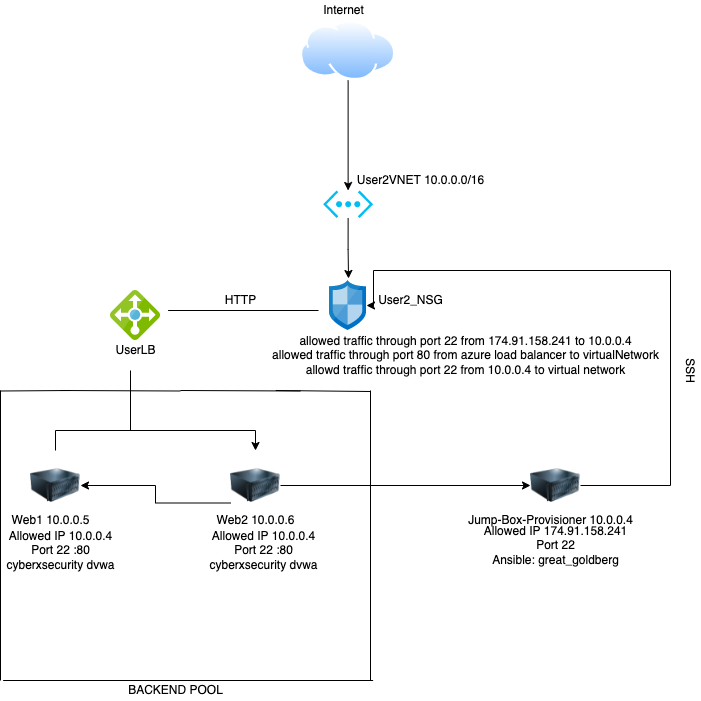

The diagram above was exported from draw.io. Its source (the exported page's mxGraphModel, read from the mxfile embedded in the PNG):
<mxGraphModel dx="946" dy="574" grid="1" gridSize="10" guides="1" tooltips="1" connect="1" arrows="1" fold="1" page="1" pageScale="1" pageWidth="850" pageHeight="1100" math="0" shadow="0">
  <root>
    <mxCell id="0" />
    <mxCell id="1" parent="0" />
    <mxCell id="xDEHJlgUelgwd0bUmHe6-5" style="edgeStyle=orthogonalEdgeStyle;rounded=0;orthogonalLoop=1;jettySize=auto;html=1;entryX=0.5;entryY=0;entryDx=0;entryDy=0;entryPerimeter=0;" edge="1" parent="1" source="xDEHJlgUelgwd0bUmHe6-1" target="xDEHJlgUelgwd0bUmHe6-4">
      <mxGeometry relative="1" as="geometry" />
    </mxCell>
    <mxCell id="xDEHJlgUelgwd0bUmHe6-1" value="" style="aspect=fixed;perimeter=ellipsePerimeter;html=1;align=center;shadow=0;dashed=0;spacingTop=3;image;image=img/lib/active_directory/internet_cloud.svg;" vertex="1" parent="1">
      <mxGeometry x="330" y="30" width="95.24" height="60" as="geometry" />
    </mxCell>
    <mxCell id="xDEHJlgUelgwd0bUmHe6-2" value="Internet" style="text;html=1;resizable=0;autosize=1;align=center;verticalAlign=middle;points=[];fillColor=none;strokeColor=none;rounded=0;" vertex="1" parent="1">
      <mxGeometry x="342.62" y="10" width="60" height="20" as="geometry" />
    </mxCell>
    <mxCell id="xDEHJlgUelgwd0bUmHe6-8" style="edgeStyle=orthogonalEdgeStyle;rounded=0;orthogonalLoop=1;jettySize=auto;html=1;exitX=0.5;exitY=1;exitDx=0;exitDy=0;exitPerimeter=0;entryX=0.514;entryY=-0.04;entryDx=0;entryDy=0;entryPerimeter=0;" edge="1" parent="1" source="xDEHJlgUelgwd0bUmHe6-4" target="xDEHJlgUelgwd0bUmHe6-7">
      <mxGeometry relative="1" as="geometry" />
    </mxCell>
    <mxCell id="xDEHJlgUelgwd0bUmHe6-4" value="" style="verticalLabelPosition=bottom;html=1;verticalAlign=top;align=center;strokeColor=none;fillColor=#00BEF2;shape=mxgraph.azure.virtual_network;pointerEvents=1;" vertex="1" parent="1">
      <mxGeometry x="352.62" y="200" width="50" height="27.500000000000004" as="geometry" />
    </mxCell>
    <mxCell id="xDEHJlgUelgwd0bUmHe6-6" value="User2VNET 10.0.0.0/16" style="text;html=1;resizable=0;autosize=1;align=center;verticalAlign=middle;points=[];fillColor=none;strokeColor=none;rounded=0;" vertex="1" parent="1">
      <mxGeometry x="380" y="180" width="140" height="20" as="geometry" />
    </mxCell>
    <mxCell id="xDEHJlgUelgwd0bUmHe6-7" value="" style="sketch=0;aspect=fixed;html=1;points=[];align=center;image;fontSize=12;image=img/lib/mscae/Network_Security_Groups_Classic.svg;" vertex="1" parent="1">
      <mxGeometry x="359" y="290" width="37" height="50" as="geometry" />
    </mxCell>
    <mxCell id="xDEHJlgUelgwd0bUmHe6-9" value="User2_NSG" style="text;html=1;resizable=0;autosize=1;align=center;verticalAlign=middle;points=[];fillColor=none;strokeColor=none;rounded=0;" vertex="1" parent="1">
      <mxGeometry x="400" y="300" width="80" height="20" as="geometry" />
    </mxCell>
    <mxCell id="xDEHJlgUelgwd0bUmHe6-10" value="" style="sketch=0;aspect=fixed;html=1;points=[];align=center;image;fontSize=12;image=img/lib/mscae/Load_Balancer_feature.svg;" vertex="1" parent="1">
      <mxGeometry x="140" y="300" width="50" height="50" as="geometry" />
    </mxCell>
    <mxCell id="xDEHJlgUelgwd0bUmHe6-11" value="" style="endArrow=none;html=1;rounded=0;" edge="1" parent="1">
      <mxGeometry width="50" height="50" relative="1" as="geometry">
        <mxPoint x="197.62" y="320" as="sourcePoint" />
        <mxPoint x="348" y="320" as="targetPoint" />
      </mxGeometry>
    </mxCell>
    <mxCell id="xDEHJlgUelgwd0bUmHe6-12" value="UserLB" style="text;html=1;resizable=0;autosize=1;align=center;verticalAlign=middle;points=[];fillColor=none;strokeColor=none;rounded=0;" vertex="1" parent="1">
      <mxGeometry x="135" y="350" width="60" height="20" as="geometry" />
    </mxCell>
    <mxCell id="xDEHJlgUelgwd0bUmHe6-21" style="edgeStyle=orthogonalEdgeStyle;rounded=0;orthogonalLoop=1;jettySize=auto;html=1;exitX=0.5;exitY=0;exitDx=0;exitDy=0;entryX=0.5;entryY=0;entryDx=0;entryDy=0;" edge="1" parent="1" source="xDEHJlgUelgwd0bUmHe6-13" target="xDEHJlgUelgwd0bUmHe6-14">
      <mxGeometry relative="1" as="geometry" />
    </mxCell>
    <mxCell id="xDEHJlgUelgwd0bUmHe6-13" value="" style="image;html=1;image=img/lib/clip_art/computers/Server_128x128.png" vertex="1" parent="1">
      <mxGeometry x="60" y="460" width="50" height="70" as="geometry" />
    </mxCell>
    <mxCell id="xDEHJlgUelgwd0bUmHe6-23" style="edgeStyle=orthogonalEdgeStyle;rounded=0;orthogonalLoop=1;jettySize=auto;html=1;exitX=0;exitY=0.75;exitDx=0;exitDy=0;" edge="1" parent="1" source="xDEHJlgUelgwd0bUmHe6-14" target="xDEHJlgUelgwd0bUmHe6-13">
      <mxGeometry relative="1" as="geometry" />
    </mxCell>
    <mxCell id="xDEHJlgUelgwd0bUmHe6-24" style="edgeStyle=orthogonalEdgeStyle;rounded=0;orthogonalLoop=1;jettySize=auto;html=1;exitX=1;exitY=0.5;exitDx=0;exitDy=0;entryX=0;entryY=0.5;entryDx=0;entryDy=0;" edge="1" parent="1" source="xDEHJlgUelgwd0bUmHe6-14" target="xDEHJlgUelgwd0bUmHe6-15">
      <mxGeometry relative="1" as="geometry" />
    </mxCell>
    <mxCell id="xDEHJlgUelgwd0bUmHe6-14" value="" style="image;html=1;image=img/lib/clip_art/computers/Server_128x128.png" vertex="1" parent="1">
      <mxGeometry x="260" y="460" width="50" height="70" as="geometry" />
    </mxCell>
    <mxCell id="xDEHJlgUelgwd0bUmHe6-20" style="edgeStyle=orthogonalEdgeStyle;rounded=0;orthogonalLoop=1;jettySize=auto;html=1;exitX=1;exitY=0.5;exitDx=0;exitDy=0;" edge="1" parent="1" source="xDEHJlgUelgwd0bUmHe6-15" target="xDEHJlgUelgwd0bUmHe6-7">
      <mxGeometry relative="1" as="geometry">
        <mxPoint x="410" y="220" as="targetPoint" />
        <Array as="points">
          <mxPoint x="700" y="495" />
          <mxPoint x="700" y="280" />
          <mxPoint x="403" y="280" />
          <mxPoint x="403" y="315" />
        </Array>
      </mxGeometry>
    </mxCell>
    <mxCell id="xDEHJlgUelgwd0bUmHe6-15" value="" style="image;html=1;image=img/lib/clip_art/computers/Server_128x128.png" vertex="1" parent="1">
      <mxGeometry x="560" y="460" width="50" height="70" as="geometry" />
    </mxCell>
    <mxCell id="xDEHJlgUelgwd0bUmHe6-16" value="Web1 10.0.0.5" style="text;html=1;resizable=0;autosize=1;align=center;verticalAlign=middle;points=[];fillColor=none;strokeColor=none;rounded=0;" vertex="1" parent="1">
      <mxGeometry x="35" y="520" width="90" height="20" as="geometry" />
    </mxCell>
    <mxCell id="xDEHJlgUelgwd0bUmHe6-17" value="Web2 10.0.0.6" style="text;html=1;resizable=0;autosize=1;align=center;verticalAlign=middle;points=[];fillColor=none;strokeColor=none;rounded=0;" vertex="1" parent="1">
      <mxGeometry x="240" y="520" width="90" height="20" as="geometry" />
    </mxCell>
    <mxCell id="xDEHJlgUelgwd0bUmHe6-18" value="Jump-Box-Provisioner 10.0.0.4" style="text;html=1;resizable=0;autosize=1;align=center;verticalAlign=middle;points=[];fillColor=none;strokeColor=none;rounded=0;" vertex="1" parent="1">
      <mxGeometry x="490" y="520" width="180" height="20" as="geometry" />
    </mxCell>
    <mxCell id="xDEHJlgUelgwd0bUmHe6-22" value="" style="endArrow=none;html=1;rounded=0;" edge="1" parent="1">
      <mxGeometry width="50" height="50" relative="1" as="geometry">
        <mxPoint x="160" y="440" as="sourcePoint" />
        <mxPoint x="160" y="380" as="targetPoint" />
      </mxGeometry>
    </mxCell>
    <mxCell id="xDEHJlgUelgwd0bUmHe6-25" value="SSH" style="text;html=1;resizable=0;autosize=1;align=center;verticalAlign=middle;points=[];fillColor=none;strokeColor=none;rounded=0;rotation=90;" vertex="1" parent="1">
      <mxGeometry x="700" y="370" width="40" height="20" as="geometry" />
    </mxCell>
    <mxCell id="xDEHJlgUelgwd0bUmHe6-26" value="HTTP" style="text;html=1;resizable=0;autosize=1;align=center;verticalAlign=middle;points=[];fillColor=none;strokeColor=none;rounded=0;" vertex="1" parent="1">
      <mxGeometry x="245" y="300" width="50" height="20" as="geometry" />
    </mxCell>
    <mxCell id="xDEHJlgUelgwd0bUmHe6-27" value="" style="endArrow=none;html=1;rounded=0;" edge="1" parent="1">
      <mxGeometry width="50" height="50" relative="1" as="geometry">
        <mxPoint x="210" y="400" as="sourcePoint" />
        <mxPoint x="330" y="400.5" as="targetPoint" />
      </mxGeometry>
    </mxCell>
    <mxCell id="xDEHJlgUelgwd0bUmHe6-28" value="" style="endArrow=none;html=1;rounded=0;" edge="1" parent="1">
      <mxGeometry width="50" height="50" relative="1" as="geometry">
        <mxPoint x="90" y="400" as="sourcePoint" />
        <mxPoint x="210" y="400.5" as="targetPoint" />
      </mxGeometry>
    </mxCell>
    <mxCell id="xDEHJlgUelgwd0bUmHe6-29" value="" style="endArrow=none;html=1;rounded=0;" edge="1" parent="1">
      <mxGeometry width="50" height="50" relative="1" as="geometry">
        <mxPoint x="30" y="690" as="sourcePoint" />
        <mxPoint x="30" y="400" as="targetPoint" />
      </mxGeometry>
    </mxCell>
    <mxCell id="xDEHJlgUelgwd0bUmHe6-30" value="" style="endArrow=none;html=1;rounded=0;" edge="1" parent="1">
      <mxGeometry width="50" height="50" relative="1" as="geometry">
        <mxPoint x="30" y="400.5" as="sourcePoint" />
        <mxPoint x="100" y="400" as="targetPoint" />
      </mxGeometry>
    </mxCell>
    <mxCell id="xDEHJlgUelgwd0bUmHe6-31" value="" style="endArrow=none;html=1;rounded=0;" edge="1" parent="1">
      <mxGeometry width="50" height="50" relative="1" as="geometry">
        <mxPoint x="305.24" y="400" as="sourcePoint" />
        <mxPoint x="400" y="401" as="targetPoint" />
      </mxGeometry>
    </mxCell>
    <mxCell id="xDEHJlgUelgwd0bUmHe6-32" value="" style="endArrow=none;html=1;rounded=0;" edge="1" parent="1">
      <mxGeometry width="50" height="50" relative="1" as="geometry">
        <mxPoint x="400" y="690" as="sourcePoint" />
        <mxPoint x="400" y="400" as="targetPoint" />
      </mxGeometry>
    </mxCell>
    <mxCell id="xDEHJlgUelgwd0bUmHe6-33" value="" style="endArrow=none;html=1;rounded=0;" edge="1" parent="1">
      <mxGeometry width="50" height="50" relative="1" as="geometry">
        <mxPoint x="32.62" y="690" as="sourcePoint" />
        <mxPoint x="402.62" y="690" as="targetPoint" />
      </mxGeometry>
    </mxCell>
    <mxCell id="xDEHJlgUelgwd0bUmHe6-34" value="BACKEND POOL" style="text;html=1;resizable=0;autosize=1;align=center;verticalAlign=middle;points=[];fillColor=none;strokeColor=none;rounded=0;" vertex="1" parent="1">
      <mxGeometry x="150" y="690" width="110" height="20" as="geometry" />
    </mxCell>
    <mxCell id="xDEHJlgUelgwd0bUmHe6-35" value="Allowed IP 10.0.0.4&lt;br&gt;Port 22 :80&lt;br&gt;cyberxsecurity dvwa" style="text;html=1;resizable=0;autosize=1;align=center;verticalAlign=middle;points=[];fillColor=none;strokeColor=none;rounded=0;" vertex="1" parent="1">
      <mxGeometry x="30" y="535" width="120" height="50" as="geometry" />
    </mxCell>
    <mxCell id="xDEHJlgUelgwd0bUmHe6-36" value="Allowed IP 10.0.0.4&lt;br&gt;Port 22 :80&lt;br&gt;cyberxsecurity dvwa" style="text;html=1;resizable=0;autosize=1;align=center;verticalAlign=middle;points=[];fillColor=none;strokeColor=none;rounded=0;" vertex="1" parent="1">
      <mxGeometry x="232.62" y="535" width="120" height="50" as="geometry" />
    </mxCell>
    <mxCell id="xDEHJlgUelgwd0bUmHe6-37" value="Allowed IP 174.91.158.241&lt;br&gt;Port 22&lt;br&gt;Ansible: great_goldberg" style="text;html=1;resizable=0;autosize=1;align=center;verticalAlign=middle;points=[];fillColor=none;strokeColor=none;rounded=0;" vertex="1" parent="1">
      <mxGeometry x="505" y="530" width="160" height="50" as="geometry" />
    </mxCell>
    <mxCell id="xDEHJlgUelgwd0bUmHe6-38" value="allowed traffic through port 22 from 174.91.158.241 to 10.0.0.4&lt;br&gt;allowed traffic through port 80 from azure load balancer to virtualNetwork&lt;br&gt;allowd traffic through port 22 from 10.0.0.4 to virtual network" style="text;html=1;resizable=0;autosize=1;align=center;verticalAlign=middle;points=[];fillColor=none;strokeColor=none;rounded=0;" vertex="1" parent="1">
      <mxGeometry x="295" y="340" width="400" height="50" as="geometry" />
    </mxCell>
  </root>
</mxGraphModel>